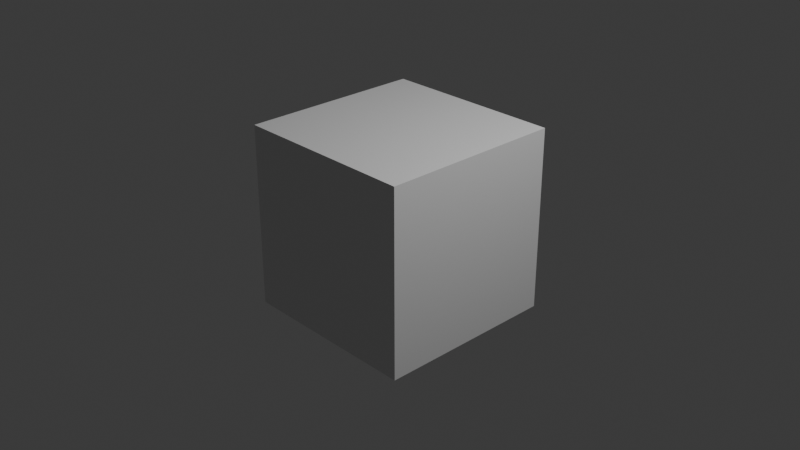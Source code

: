 # Source: Accel_To_Postion_Addon.blend  (saved by Blender 4.2.66; exported with 4.5.12 LTS)
import bpy
from mathutils import Matrix  # noqa: F401  (used for matrix-valued properties, if any)

bpy.ops.wm.read_factory_settings(use_empty=True)
scene = bpy.context.scene
scene.name = 'Scene'

# ---- collections
col_collection = bpy.data.collections.new('Collection'); scene.collection.children.link(col_collection)

# ---- materials (node trees are filled in below, after node groups)
mat_material = bpy.data.materials.new('Material')
mat_material.alpha_threshold = 0.0
mat_material.use_transparent_shadow = False
mat_material.roughness = 0.5
mat_material.line_color = (0.0, 0.0, 0.0, 1.0)

# ---- material node trees
mat_material.use_nodes = True; mat_material.node_tree.nodes.clear()
_N = mat_material.node_tree.nodes; _L = mat_material.node_tree.links
n0 = _N.new('ShaderNodeOutputMaterial'); n0.name = 'Material Output'; n0.location = (300, 300)
n1 = _N.new('ShaderNodeBsdfPrincipled'); n1.name = 'Principled BSDF'; n1.location = (10, 300)
n1.inputs[3].default_value = 1.45
_L.new(n1.outputs[0], n0.inputs[0])
n0.is_active_output = True

# ---- world
world_world = bpy.data.worlds.new('World'); scene.world = world_world
world_world.use_nodes = True; world_world.node_tree.nodes.clear()
_N = world_world.node_tree.nodes; _L = world_world.node_tree.links
n0 = _N.new('ShaderNodeOutputWorld'); n0.name = 'World Output'; n0.location = (300, 300)
n1 = _N.new('ShaderNodeBackground'); n1.name = 'Background'; n1.location = (10, 300)
n1.inputs[0].default_value = (0.05088, 0.05088, 0.05088, 1.0)
_L.new(n1.outputs[0], n0.inputs[0])
n0.is_active_output = True
world_world.color = (0.05088, 0.05088, 0.05088)
world_world.sun_shadow_jitter_overblur = 0.0

# ---- cameras
cam_camera = bpy.data.cameras.new('Camera')
cam_camera.clip_end = 100.0
cam_camera.ortho_scale = 7.314

# ---- lights
light_light = bpy.data.lights.new('Light', 'POINT')
light_light.energy = 1000.0
light_light.shadow_soft_size = 0.1

# ---- meshes
me_cube = bpy.data.meshes.new('Cube')
me_cube.from_pydata([(1.0, 1.0, 1.0), (1.0, 1.0, -1.0), (1.0, -1.0, 1.0), (1.0, -1.0, -1.0), (-1.0, 1.0, 1.0), (-1.0, 1.0, -1.0), (-1.0, -1.0, 1.0), (-1.0, -1.0, -1.0)], [], [(0, 4, 6, 2), (3, 2, 6, 7), (7, 6, 4, 5), (5, 1, 3, 7), (1, 0, 2, 3), (5, 4, 0, 1)])
_uv = me_cube.uv_layers.new(name='UVMap')
_uv.uv.foreach_set('vector', [0.625, 0.5, 0.875, 0.5, 0.875, 0.75, 0.625, 0.75, 0.375, 0.75, 0.625, 0.75, 0.625, 1.0, 0.375, 1.0, 0.375, 0.0, 0.625, 0.0, 0.625, 0.25, 0.375, 0.25, 0.125, 0.5, 0.375, 0.5, 0.375, 0.75, 0.125, 0.75, 0.375, 0.5, 0.625, 0.5, 0.625, 0.75, 0.375, 0.75, 0.375, 0.25, 0.625, 0.25, 0.625, 0.5, 0.375, 0.5])
me_cube.materials.append(mat_material)
me_cube.use_mirror_vertex_groups = False
me_cube.update()

# ---- objects
ob_cube = bpy.data.objects.new('Cube', me_cube)
ob_light = bpy.data.objects.new('Light', light_light)
ob_camera = bpy.data.objects.new('Camera', cam_camera)

# ---- transforms, parenting, visibility, modifiers, constraints
ob_cube.location = (0.0, 0.0, 0.0)
ob_cube.lock_rotations_4d = False
ob_cube.empty_display_type = 'ARROWS'
ob_cube.lineart.crease_threshold = 0.0
ob_light.location = (4.076, 1.005, 5.904)
ob_light.rotation_euler = (0.6503, 0.05522, 1.866)
ob_light.lock_rotations_4d = False
ob_light.empty_display_type = 'ARROWS'
ob_light.color = (0.0, 0.0, 0.0, 0.0)
ob_light.lineart.crease_threshold = 0.0
ob_camera.location = (7.359, -6.926, 4.958)
ob_camera.rotation_euler = (1.109, 0.0, 0.8149)
ob_camera.lock_rotations_4d = False
ob_camera.empty_display_type = 'ARROWS'
ob_camera.color = (0.0, 0.0, 0.0, 0.0)
ob_camera.display_type = 'WIRE'
ob_camera.lineart.crease_threshold = 0.0

# ---- collection membership
col_collection.objects.link(ob_cube)
col_collection.objects.link(ob_light)
col_collection.objects.link(ob_camera)

# ---- scene / render settings (as saved in the file)
scene.camera = ob_camera
scene.frame_start = 1; scene.frame_end = 250; scene.frame_set(14)
scene.render.engine = 'BLENDER_EEVEE_NEXT'
bpy.context.view_layer.update()

